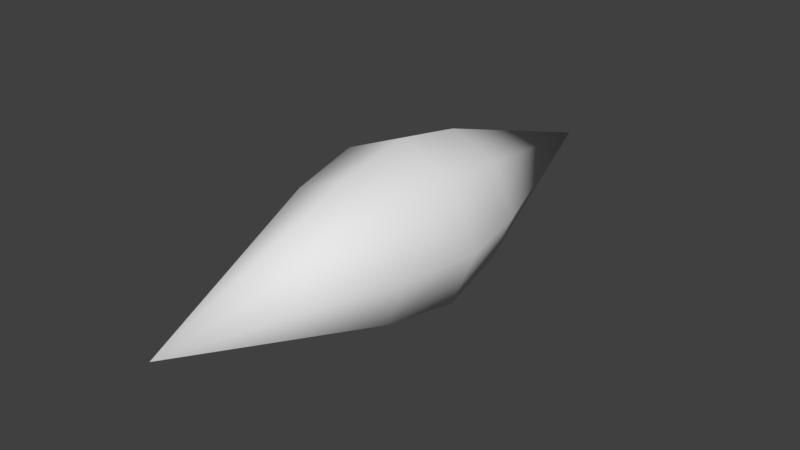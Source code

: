 # Source: Enemy_Attack_part_01.blend  (saved by Blender 2.79.0; exported with 4.5.12 LTS)
import bpy
from mathutils import Matrix  # noqa: F401  (used for matrix-valued properties, if any)

bpy.ops.wm.read_factory_settings(use_empty=True)
scene = bpy.context.scene
scene.name = 'Scene'

# ---- collections
col_collection_1 = bpy.data.collections.new('Collection 1'); scene.collection.children.link(col_collection_1)

# ---- world
world_world = bpy.data.worlds.new('World'); scene.world = world_world
world_world.color = (0.05088, 0.05088, 0.05088)
world_world.use_sun_shadow = False
world_world.sun_shadow_jitter_overblur = 0.0
world_world.cycles.sampling_method = 'MANUAL'

# ---- meshes
me_cylinder = bpy.data.meshes.new('Cylinder')
me_cylinder.from_pydata([(1.406e-07, -3.149, 3.381e-07), (1.409e-07, 3.149, 3.381e-07), (0.5479, -0.8376, 0.5479), (0.5479, 0.8376, 0.5479), (0.6611, 0.0, 0.6611), (-0.7749, 0.8376, 4.703e-07), (-0.7749, -0.8376, 4.703e-07), (-0.9349, 0.0, 4.941e-07), (-0.5479, -0.8376, -0.5479), (-0.5479, 0.8376, -0.5479), (-0.6611, -1.192e-07, -0.6611), (-5.028e-08, 0.8376, -0.7749), (-5.028e-08, -0.8376, -0.7749), (-8.475e-08, -1.192e-07, -0.9349), (0.7749, 0.8376, 2.856e-07), (0.7749, -0.8376, 2.856e-07), (0.9349, 0.0, 2.71e-07), (-0.5479, -0.8376, 0.5479), (-0.5479, 0.8376, 0.5479), (-0.6611, 0.0, 0.6611), (2.748e-08, 0.8376, 0.7749), (2.748e-08, -0.8376, 0.7749), (9.313e-09, 0.0, 0.9349), (0.5479, -0.8376, -0.5479), (0.5479, 0.8376, -0.5479), (0.6611, -1.192e-07, -0.6611)], [], [(23, 0, 12), (0, 21, 17), (20, 1, 18), (0, 6, 8), (0, 17, 6), (24, 1, 14), (2, 0, 15), (21, 0, 2), (15, 0, 23), (11, 9, 1), (12, 0, 8), (24, 11, 1), (1, 20, 3), (3, 14, 1), (20, 18, 19, 22), (9, 5, 1), (16, 15, 23, 25), (5, 9, 10, 7), (22, 19, 17, 21), (11, 13, 10, 9), (13, 12, 8, 10), (5, 7, 19, 18), (7, 6, 17, 19), (14, 3, 4, 16), (22, 21, 2, 4), (14, 16, 25, 24), (16, 4, 2, 15), (20, 22, 4, 3), (7, 10, 8, 6), (11, 24, 25, 13), (13, 25, 23, 12), (5, 18, 1)])
me_cylinder.polygons.foreach_set('use_smooth', [True] * 32)
me_cylinder.use_remesh_preserve_volume = False
me_cylinder.use_remesh_preserve_attributes = False
me_cylinder.use_mirror_vertex_groups = False
me_cylinder.update()

# ---- objects
ob_cylinder = bpy.data.objects.new('Cylinder', me_cylinder)

# ---- transforms, parenting, visibility, modifiers, constraints
ob_cylinder.location = (0.0, 0.0, 0.0)
ob_cylinder.lineart.crease_threshold = 0.0

# ---- collection membership
col_collection_1.objects.link(ob_cylinder)

# ---- scene / render settings (as saved in the file)
scene.frame_start = 1; scene.frame_end = 250; scene.frame_set(1)
scene.render.engine = 'BLENDER_EEVEE_NEXT'
scene.render.resolution_percentage = 50
scene.render.dither_intensity = 0.0
scene.cycles.use_denoising = False
scene.cycles.samples = 128
scene.cycles.sampling_pattern = 'TABULATED_SOBOL'
scene.cycles.use_adaptive_sampling = False
scene.cycles.use_light_tree = False
scene.cycles.blur_glossy = 0.0
scene.cycles.sample_clamp_indirect = 0.0
scene.view_settings.view_transform = 'Standard'
bpy.context.view_layer.update()

# ---- added for rendering (the .blend has no active camera and no usable light): camera, sun
cam_auto = bpy.data.cameras.new('AutoCamera')
cam_auto.lens = 50.0
cam_auto.sensor_width = 36.0
cam_auto.clip_end = 1000.0
ob_auto_camera = bpy.data.objects.new('AutoCamera', cam_auto)
scene.collection.objects.link(ob_auto_camera)
ob_auto_camera.location = (6.31968, -7.58362, 5.05574)
ob_auto_camera.rotation_euler = (1.09748, -7.21219e-08, 0.694738)
scene.camera = ob_auto_camera
light_auto_sun = bpy.data.lights.new('AutoSun', 'SUN')
light_auto_sun.energy = 3.0
light_auto_sun.angle = 0.0523599
ob_auto_sun = bpy.data.objects.new('AutoSun', light_auto_sun)
scene.collection.objects.link(ob_auto_sun)
ob_auto_sun.rotation_euler = (0.872665, 0.174533, 0.523599)
bpy.context.view_layer.update()
